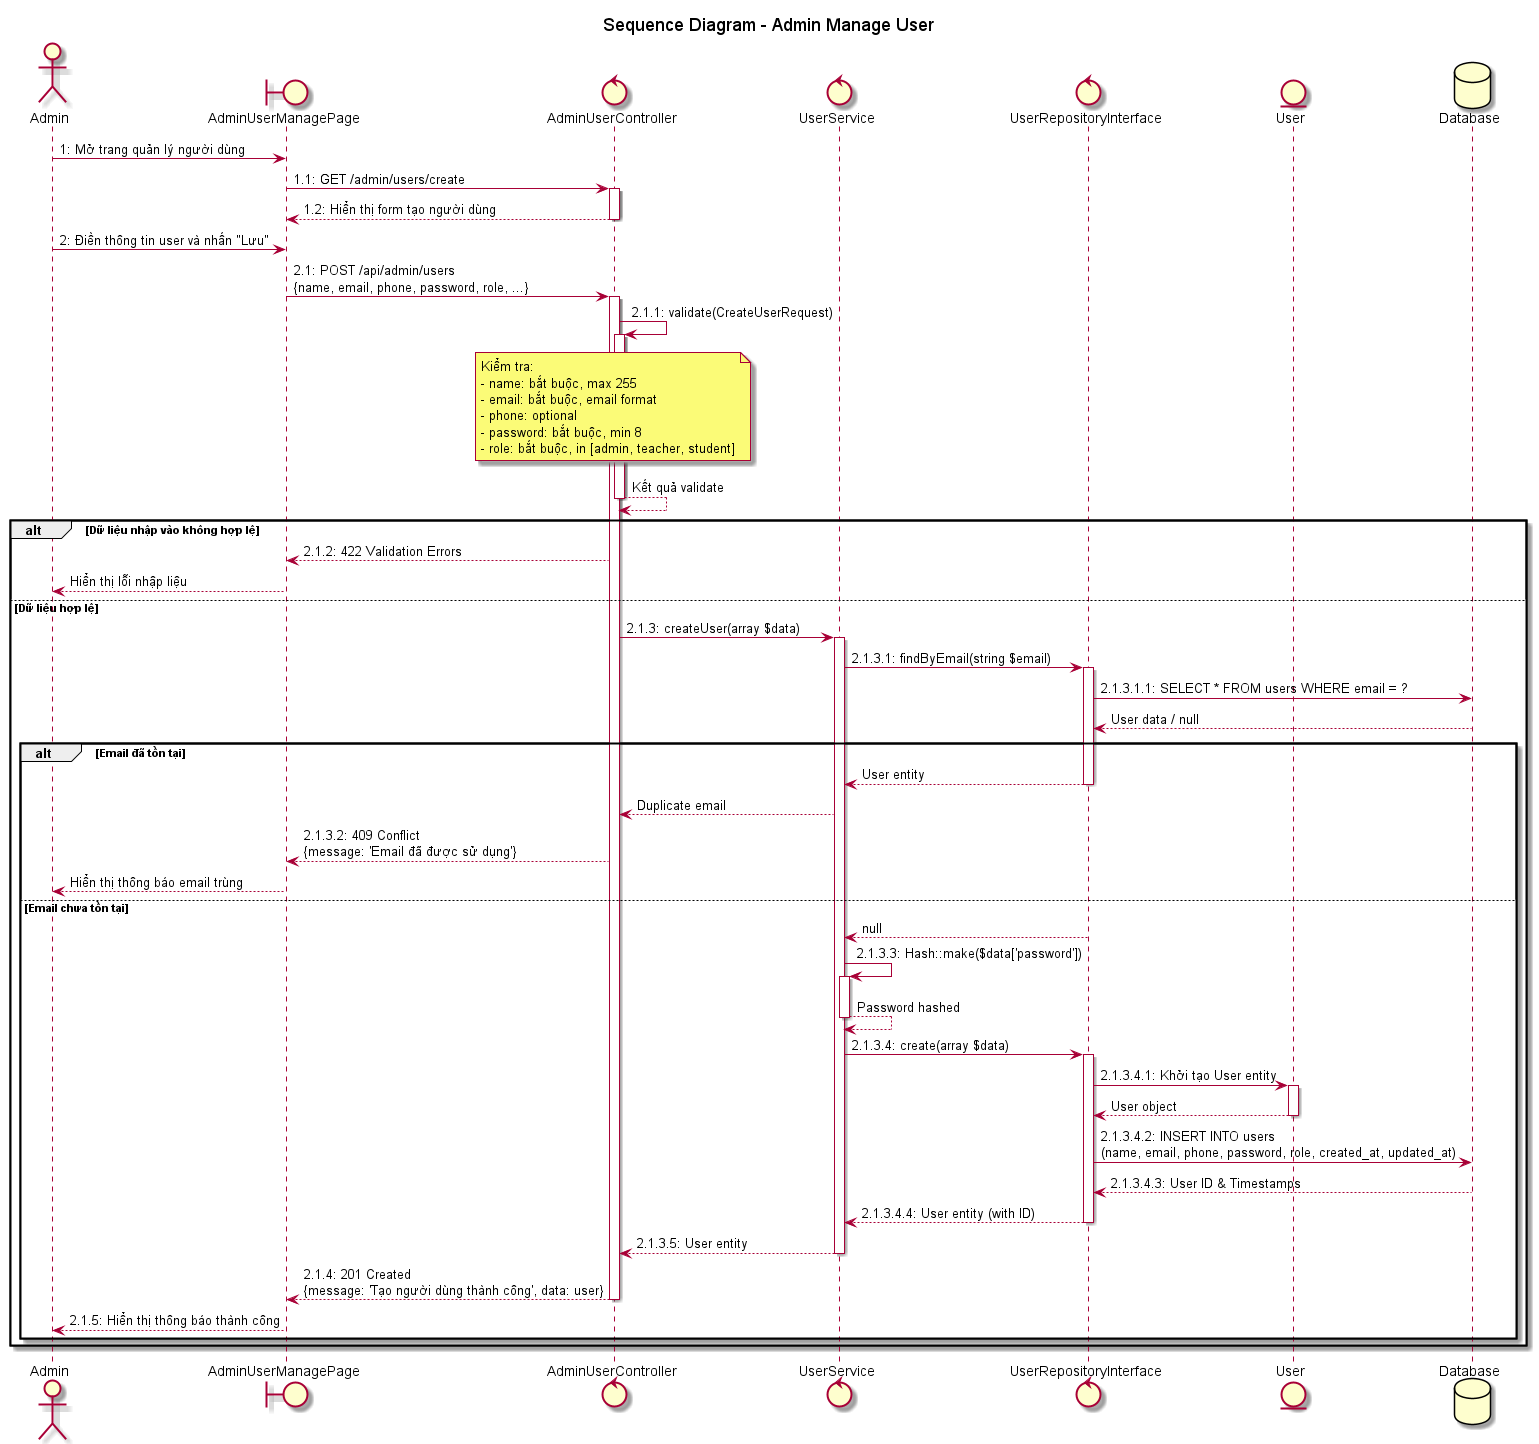

The diagram above was rendered by PlantUML. Its source (embedded in the PNG):
@startuml add_user
title Sequence Diagram - Admin Manage User

actor "Admin" as admin
boundary "AdminUserManagePage" as UI
control "AdminUserController" as controller
control "UserService" as service
control "UserRepositoryInterface" as repository
entity "User" as user
database "Database" as db

admin -> UI: 1: Mở trang quản lý người dùng
UI -> controller: 1.1: GET /admin/users/create
activate controller
controller --> UI: 1.2: Hiển thị form tạo người dùng
deactivate controller

admin -> UI: 2: Điền thông tin user và nhấn "Lưu"
UI -> controller: 2.1: POST /api/admin/users\n{name, email, phone, password, role, ...}
activate controller

controller -> controller++: 2.1.1: validate(CreateUserRequest)
note over controller
  Kiểm tra:
  - name: bắt buộc, max 255
  - email: bắt buộc, email format
  - phone: optional
  - password: bắt buộc, min 8
  - role: bắt buộc, in [admin, teacher, student]
end note
controller --> controller--: Kết quả validate

alt Dữ liệu nhập vào không hợp lệ
    controller --> UI: 2.1.2: 422 Validation Errors
    UI --> admin: Hiển thị lỗi nhập liệu
else Dữ liệu hợp lệ
    controller -> service: 2.1.3: createUser(array $data)
    activate service
    
    ' Kiểm tra email đã tồn tại chưa
    service -> repository: 2.1.3.1: findByEmail(string $email)
    activate repository
    
    repository -> db: 2.1.3.1.1: SELECT * FROM users WHERE email = ?
    db --> repository: User data / null
    
    alt Email đã tồn tại
        repository --> service: User entity
        deactivate repository
        service --> controller: Duplicate email
        controller --> UI: 2.1.3.2: 409 Conflict\n{message: 'Email đã được sử dụng'}
        UI --> admin: Hiển thị thông báo email trùng
    else Email chưa tồn tại
        repository --> service: null
        deactivate repository
        
        ' Hash password
        service -> service++: 2.1.3.3: Hash::make($data['password'])
        service --> service--: Password hashed
        
        ' Tạo user mới
        service -> repository: 2.1.3.4: create(array $data)
        activate repository
        
        repository -> user: 2.1.3.4.1: Khởi tạo User entity
        activate user
        user --> repository: User object
        deactivate user
        
        repository -> db: 2.1.3.4.2: INSERT INTO users\n(name, email, phone, password, role, created_at, updated_at)
        db --> repository: 2.1.3.4.3: User ID & Timestamps
        
        repository --> service: 2.1.3.4.4: User entity (with ID)
        deactivate repository
        
        service --> controller: 2.1.3.5: User entity
        deactivate service
        
        controller --> UI: 2.1.4: 201 Created\n{message: 'Tạo người dùng thành công', data: user}
        deactivate controller
        
        UI --> admin: 2.1.5: Hiển thị thông báo thành công
    end
end

@enduml